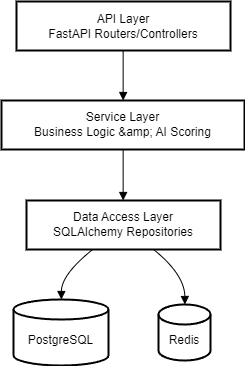

The diagram above was exported from draw.io. Its source (the exported page's mxGraphModel, read from the mxfile embedded in the PNG):
<mxGraphModel dx="1433" dy="743" grid="1" gridSize="10" guides="1" tooltips="1" connect="1" arrows="1" fold="1" page="1" pageScale="1" pageWidth="1100" pageHeight="850" math="0" shadow="0">
  <root>
    <mxCell id="0" />
    <mxCell id="1" parent="0" />
    <mxCell id="mr0jGkOfOJdKkXTN3eFW-8" value="API Layer&#10;FastAPI Routers/Controllers" style="whiteSpace=wrap;strokeWidth=2;" parent="1" vertex="1">
      <mxGeometry x="35" y="380" width="214" height="49" as="geometry" />
    </mxCell>
    <mxCell id="mr0jGkOfOJdKkXTN3eFW-9" value="Service Layer&#10;Business Logic &amp;amp; AI Scoring" style="whiteSpace=wrap;strokeWidth=2;" parent="1" vertex="1">
      <mxGeometry x="20" y="479" width="243" height="49" as="geometry" />
    </mxCell>
    <mxCell id="mr0jGkOfOJdKkXTN3eFW-10" value="Data Access Layer&#10;SQLAlchemy Repositories" style="whiteSpace=wrap;strokeWidth=2;" parent="1" vertex="1">
      <mxGeometry x="45" y="579" width="194" height="49" as="geometry" />
    </mxCell>
    <mxCell id="mr0jGkOfOJdKkXTN3eFW-11" value="PostgreSQL" style="shape=cylinder3;boundedLbl=1;backgroundOutline=1;size=10;strokeWidth=2;whiteSpace=wrap;" parent="1" vertex="1">
      <mxGeometry x="32" y="678" width="95" height="66" as="geometry" />
    </mxCell>
    <mxCell id="mr0jGkOfOJdKkXTN3eFW-12" value="Redis" style="shape=cylinder3;boundedLbl=1;backgroundOutline=1;size=10;strokeWidth=2;whiteSpace=wrap;" parent="1" vertex="1">
      <mxGeometry x="177" y="683" width="52" height="56" as="geometry" />
    </mxCell>
    <mxCell id="mr0jGkOfOJdKkXTN3eFW-13" value="" style="curved=1;startArrow=none;endArrow=block;exitX=0.4983352946343823;exitY=1.0081632964465084;entryX=0.5005915763446823;entryY=0.00816329644650829;rounded=0;" parent="1" source="mr0jGkOfOJdKkXTN3eFW-8" target="mr0jGkOfOJdKkXTN3eFW-9" edge="1">
      <mxGeometry relative="1" as="geometry">
        <Array as="points" />
      </mxGeometry>
    </mxCell>
    <mxCell id="mr0jGkOfOJdKkXTN3eFW-14" value="" style="curved=1;startArrow=none;endArrow=block;exitX=0.5005915763446823;exitY=1.0163265928930165;entryX=0.4981636755245248;entryY=-0.004081570372289541;rounded=0;" parent="1" source="mr0jGkOfOJdKkXTN3eFW-9" target="mr0jGkOfOJdKkXTN3eFW-10" edge="1">
      <mxGeometry relative="1" as="geometry">
        <Array as="points" />
      </mxGeometry>
    </mxCell>
    <mxCell id="mr0jGkOfOJdKkXTN3eFW-15" value="" style="curved=1;startArrow=none;endArrow=block;exitX=0.3398387523570261;exitY=1.0040817260742188;entryX=0.5035855443854081;entryY=0.0030303723884351325;rounded=0;" parent="1" source="mr0jGkOfOJdKkXTN3eFW-10" target="mr0jGkOfOJdKkXTN3eFW-11" edge="1">
      <mxGeometry relative="1" as="geometry">
        <Array as="points">
          <mxPoint x="80" y="653" />
        </Array>
      </mxGeometry>
    </mxCell>
    <mxCell id="mr0jGkOfOJdKkXTN3eFW-16" value="" style="curved=1;startArrow=none;endArrow=block;exitX=0.6564885986920235;exitY=1.0040817260742188;entryX=0.5085938343634973;entryY=0.005592754908970424;rounded=0;" parent="1" source="mr0jGkOfOJdKkXTN3eFW-10" target="mr0jGkOfOJdKkXTN3eFW-12" edge="1">
      <mxGeometry relative="1" as="geometry">
        <Array as="points">
          <mxPoint x="203" y="653" />
        </Array>
      </mxGeometry>
    </mxCell>
  </root>
</mxGraphModel>